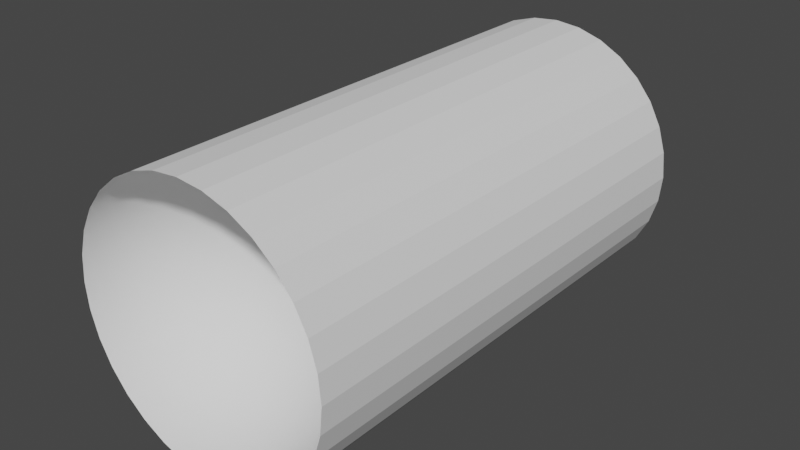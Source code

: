 # Source: Portal.blend  (saved by Blender 2.93.21; exported with 4.5.12 LTS)
import bpy
from mathutils import Matrix  # noqa: F401  (used for matrix-valued properties, if any)

bpy.ops.wm.read_factory_settings(use_empty=True)
scene = bpy.context.scene
scene.name = 'Scene'

# ---- collections
col_collection = bpy.data.collections.new('Collection'); scene.collection.children.link(col_collection)

# ---- world
world_world = bpy.data.worlds.new('World'); scene.world = world_world
world_world.use_nodes = True; world_world.node_tree.nodes.clear()
_N = world_world.node_tree.nodes; _L = world_world.node_tree.links
n0 = _N.new('ShaderNodeOutputWorld'); n0.name = 'World Output'; n0.location = (300, 300)
n1 = _N.new('ShaderNodeBackground'); n1.name = 'Background'; n1.location = (10, 300)
n1.inputs[0].default_value = (0.05088, 0.05088, 0.05088, 1.0)
_L.new(n1.outputs[0], n0.inputs[0])
n0.is_active_output = True
world_world.color = (0.05088, 0.05088, 0.05088)
world_world.use_sun_shadow = False
world_world.sun_shadow_jitter_overblur = 0.0

# ---- meshes
me_cylinder = bpy.data.meshes.new('Cylinder')
me_cylinder.from_pydata([(0.0, 1.825, 1.0), (0.0, -1.825, 1.0), (0.1951, 1.825, 0.9808), (0.1951, -1.825, 0.9808), (0.3827, 1.825, 0.9239), (0.3827, -1.825, 0.9239), (0.5556, 1.825, 0.8315), (0.5556, -1.825, 0.8315), (0.7071, 1.825, 0.7071), (0.7071, -1.825, 0.7071), (0.8315, 1.825, 0.5556), (0.8315, -1.825, 0.5556), (0.9239, 1.825, 0.3827), (0.9239, -1.825, 0.3827), (0.9808, 1.825, 0.1951), (0.9808, -1.825, 0.1951), (1.0, 1.825, 3.607e-08), (1.0, -1.825, -1.235e-07), (0.9808, 1.825, -0.1951), (0.9808, -1.825, -0.1951), (0.9239, 1.825, -0.3827), (0.9239, -1.825, -0.3827), (0.8315, 1.825, -0.5556), (0.8315, -1.825, -0.5556), (0.7071, 1.825, -0.7071), (0.7071, -1.825, -0.7071), (0.5556, 1.825, -0.8315), (0.5556, -1.825, -0.8315), (0.3827, 1.825, -0.9239), (0.3827, -1.825, -0.9239), (0.1951, 1.825, -0.9808), (0.1951, -1.825, -0.9808), (-8.742e-08, 1.825, -1.0), (-8.742e-08, -1.825, -1.0), (-0.1951, 1.825, -0.9808), (-0.1951, -1.825, -0.9808), (-0.3827, 1.825, -0.9239), (-0.3827, -1.825, -0.9239), (-0.5556, 1.825, -0.8315), (-0.5556, -1.825, -0.8315), (-0.7071, 1.825, -0.7071), (-0.7071, -1.825, -0.7071), (-0.8315, 1.825, -0.5556), (-0.8315, -1.825, -0.5556), (-0.9239, 1.825, -0.3827), (-0.9239, -1.825, -0.3827), (-0.9808, 1.825, -0.1951), (-0.9808, -1.825, -0.1951), (-1.0, 1.825, 9.17e-08), (-1.0, -1.825, -6.785e-08), (-0.9808, 1.825, 0.1951), (-0.9808, -1.825, 0.1951), (-0.9239, 1.825, 0.3827), (-0.9239, -1.825, 0.3827), (-0.8315, 1.825, 0.5556), (-0.8315, -1.825, 0.5556), (-0.7071, 1.825, 0.7071), (-0.7071, -1.825, 0.7071), (-0.5556, 1.825, 0.8315), (-0.5556, -1.825, 0.8315), (-0.3827, 1.825, 0.9239), (-0.3827, -1.825, 0.9239), (-0.1951, 1.825, 0.9808), (-0.1951, -1.825, 0.9808)], [], [(0, 1, 3, 2), (2, 3, 5, 4), (4, 5, 7, 6), (6, 7, 9, 8), (8, 9, 11, 10), (10, 11, 13, 12), (12, 13, 15, 14), (14, 15, 17, 16), (16, 17, 19, 18), (18, 19, 21, 20), (20, 21, 23, 22), (22, 23, 25, 24), (24, 25, 27, 26), (26, 27, 29, 28), (28, 29, 31, 30), (30, 31, 33, 32), (32, 33, 35, 34), (34, 35, 37, 36), (36, 37, 39, 38), (38, 39, 41, 40), (40, 41, 43, 42), (42, 43, 45, 44), (44, 45, 47, 46), (46, 47, 49, 48), (48, 49, 51, 50), (50, 51, 53, 52), (52, 53, 55, 54), (54, 55, 57, 56), (56, 57, 59, 58), (58, 59, 61, 60), (60, 61, 63, 62), (62, 63, 1, 0), (0, 2, 4, 6, 8, 10, 12, 14, 16, 18, 20, 22, 24, 26, 28, 30, 32, 34, 36, 38, 40, 42, 44, 46, 48, 50, 52, 54, 56, 58, 60, 62)])
_uv = me_cylinder.uv_layers.new(name='UVMap')
_uv.uv.foreach_set('vector', [1.0, 0.5, 1.0, 1.0, 0.9688, 1.0, 0.9688, 0.5, 0.9688, 0.5, 0.9688, 1.0, 0.9375, 1.0, 0.9375, 0.5, 0.9375, 0.5, 0.9375, 1.0, 0.9062, 1.0, 0.9062, 0.5, 0.9062, 0.5, 0.9062, 1.0, 0.875, 1.0, 0.875, 0.5, 0.875, 0.5, 0.875, 1.0, 0.8438, 1.0, 0.8438, 0.5, 0.8438, 0.5, 0.8438, 1.0, 0.8125, 1.0, 0.8125, 0.5, 0.8125, 0.5, 0.8125, 1.0, 0.7812, 1.0, 0.7812, 0.5, 0.7812, 0.5, 0.7812, 1.0, 0.75, 1.0, 0.75, 0.5, 0.75, 0.5, 0.75, 1.0, 0.7188, 1.0, 0.7188, 0.5, 0.7188, 0.5, 0.7188, 1.0, 0.6875, 1.0, 0.6875, 0.5, 0.6875, 0.5, 0.6875, 1.0, 0.6562, 1.0, 0.6562, 0.5, 0.6562, 0.5, 0.6562, 1.0, 0.625, 1.0, 0.625, 0.5, 0.625, 0.5, 0.625, 1.0, 0.5938, 1.0, 0.5938, 0.5, 0.5938, 0.5, 0.5938, 1.0, 0.5625, 1.0, 0.5625, 0.5, 0.5625, 0.5, 0.5625, 1.0, 0.5312, 1.0, 0.5312, 0.5, 0.5312, 0.5, 0.5312, 1.0, 0.5, 1.0, 0.5, 0.5, 0.5, 0.5, 0.5, 1.0, 0.4688, 1.0, 0.4688, 0.5, 0.4688, 0.5, 0.4688, 1.0, 0.4375, 1.0, 0.4375, 0.5, 0.4375, 0.5, 0.4375, 1.0, 0.4062, 1.0, 0.4062, 0.5, 0.4062, 0.5, 0.4062, 1.0, 0.375, 1.0, 0.375, 0.5, 0.375, 0.5, 0.375, 1.0, 0.3438, 1.0, 0.3438, 0.5, 0.3438, 0.5, 0.3438, 1.0, 0.3125, 1.0, 0.3125, 0.5, 0.3125, 0.5, 0.3125, 1.0, 0.2812, 1.0, 0.2812, 0.5, 0.2812, 0.5, 0.2812, 1.0, 0.25, 1.0, 0.25, 0.5, 0.25, 0.5, 0.25, 1.0, 0.2188, 1.0, 0.2188, 0.5, 0.2188, 0.5, 0.2188, 1.0, 0.1875, 1.0, 0.1875, 0.5, 0.1875, 0.5, 0.1875, 1.0, 0.1562, 1.0, 0.1562, 0.5, 0.1562, 0.5, 0.1562, 1.0, 0.125, 1.0, 0.125, 0.5, 0.125, 0.5, 0.125, 1.0, 0.09375, 1.0, 0.09375, 0.5, 0.09375, 0.5, 0.09375, 1.0, 0.0625, 1.0, 0.0625, 0.5, 0.0625, 0.5, 0.0625, 1.0, 0.03125, 1.0, 0.03125, 0.5, 0.03125, 0.5, 0.03125, 1.0, 0.0, 1.0, 0.0, 0.5, 0.75, 0.49, 0.7968, 0.4854, 0.8418, 0.4717, 0.8833, 0.4496, 0.9197, 0.4197, 0.9496, 0.3833, 0.9717, 0.3418, 0.9854, 0.2968, 0.99, 0.25, 0.9854, 0.2032, 0.9717, 0.1582, 0.9496, 0.1167, 0.9197, 0.08029, 0.8833, 0.05045, 0.8418, 0.02827, 0.7968, 0.01461, 0.75, 0.01, 0.7032, 0.01461, 0.6582, 0.02827, 0.6167, 0.05045, 0.5803, 0.08029, 0.5504, 0.1167, 0.5283, 0.1582, 0.5146, 0.2032, 0.51, 0.25, 0.5146, 0.2968, 0.5283, 0.3418, 0.5504, 0.3833, 0.5803, 0.4197, 0.6167, 0.4496, 0.6582, 0.4717, 0.7032, 0.4854])
me_cylinder.use_remesh_fix_poles = True
me_cylinder.use_remesh_preserve_attributes = False
me_cylinder.update()
me_sphere = bpy.data.meshes.new('Sphere')
me_sphere.from_pydata([(0.0, -1.27, 0.8315), (0.0, -1.119, 0.7071), (0.0, -0.9945, 0.5556), (0.1951, -1.826, 0.9808), (0.1913, -1.631, 0.9619), (0.1802, -1.443, 0.9061), (0.1622, -1.27, 0.8155), (0.1379, -1.119, 0.6935), (0.1084, -0.9945, 0.5449), (0.07466, -0.9021, 0.3753), (0.03806, -0.8452, 0.1913), (0.3827, -1.826, 0.9239), (0.3753, -1.631, 0.9061), (0.3536, -1.443, 0.8536), (0.3182, -1.27, 0.7682), (0.2706, -1.119, 0.6533), (0.2126, -0.9945, 0.5133), (0.1464, -0.9021, 0.3536), (0.07466, -0.8452, 0.1802), (0.5556, -1.826, 0.8315), (0.5449, -1.631, 0.8155), (0.5133, -1.443, 0.7682), (0.4619, -1.27, 0.6913), (0.3928, -1.119, 0.5879), (0.3087, -0.9945, 0.4619), (0.2126, -0.9021, 0.3182), (0.1084, -0.8452, 0.1622), (0.7071, -1.826, 0.7071), (0.6935, -1.631, 0.6935), (0.6533, -1.443, 0.6533), (0.5879, -1.27, 0.5879), (0.5, -1.119, 0.5), (0.3928, -0.9945, 0.3928), (0.2706, -0.9021, 0.2706), (0.1379, -0.8452, 0.1379), (0.8315, -1.826, 0.5556), (0.8155, -1.631, 0.5449), (0.7682, -1.443, 0.5133), (0.6913, -1.27, 0.4619), (0.5879, -1.119, 0.3928), (0.4619, -0.9945, 0.3087), (0.3182, -0.9021, 0.2126), (0.1622, -0.8452, 0.1084), (0.9239, -1.826, 0.3827), (0.9061, -1.631, 0.3753), (0.8536, -1.443, 0.3536), (0.7682, -1.27, 0.3182), (0.6533, -1.119, 0.2706), (0.5133, -0.9945, 0.2126), (0.3536, -0.9021, 0.1464), (0.1802, -0.8452, 0.07466), (0.9808, -1.826, 0.1951), (0.9619, -1.631, 0.1913), (0.9061, -1.443, 0.1802), (0.8155, -1.27, 0.1622), (0.6935, -1.119, 0.1379), (0.5449, -0.9945, 0.1084), (0.3753, -0.9021, 0.07466), (0.1913, -0.8452, 0.03806), (1.0, -1.826, -1.656e-07), (0.9808, -1.631, -8.256e-08), (0.9239, -1.443, -1.34e-07), (0.8315, -1.27, -8.17e-08), (0.7071, -1.119, -1.547e-08), (0.5556, -0.9945, -7.709e-08), (0.3827, -0.9021, -5.815e-08), (0.1951, -0.8452, -3.331e-08), (0.9808, -1.826, -0.1951), (0.9619, -1.631, -0.1913), (0.9061, -1.443, -0.1802), (0.8155, -1.27, -0.1622), (0.6935, -1.119, -0.1379), (0.5449, -0.9945, -0.1084), (0.3753, -0.9021, -0.07466), (0.1913, -0.8452, -0.03806), (0.9239, -1.826, -0.3827), (0.9061, -1.631, -0.3753), (0.8536, -1.443, -0.3536), (0.7682, -1.27, -0.3182), (0.6533, -1.119, -0.2706), (0.5133, -0.9945, -0.2126), (0.3536, -0.9021, -0.1464), (0.1802, -0.8452, -0.07466), (0.8315, -1.826, -0.5556), (0.8155, -1.631, -0.5449), (0.7682, -1.443, -0.5133), (0.6913, -1.27, -0.4619), (0.5879, -1.119, -0.3928), (0.4619, -0.9945, -0.3087), (0.3182, -0.9021, -0.2126), (0.1622, -0.8452, -0.1084), (0.7071, -1.826, -0.7071), (0.6935, -1.631, -0.6935), (0.6533, -1.443, -0.6533), (0.5879, -1.27, -0.5879), (0.5, -1.119, -0.5), (0.3928, -0.9945, -0.3928), (0.2706, -0.9021, -0.2706), (0.1379, -0.8452, -0.1379), (0.5556, -1.826, -0.8315), (0.5449, -1.631, -0.8155), (0.5133, -1.443, -0.7682), (0.4619, -1.27, -0.6913), (0.3928, -1.119, -0.5879), (0.3087, -0.9945, -0.4619), (0.2126, -0.9021, -0.3182), (0.1084, -0.8452, -0.1622), (0.3827, -1.826, -0.9239), (0.3753, -1.631, -0.9061), (0.3536, -1.443, -0.8536), (0.3182, -1.27, -0.7682), (0.2706, -1.119, -0.6533), (0.2126, -0.9945, -0.5133), (0.1464, -0.9021, -0.3536), (0.07466, -0.8452, -0.1802), (0.1951, -1.826, -0.9808), (0.1913, -1.631, -0.9619), (0.1802, -1.443, -0.9061), (0.1622, -1.27, -0.8155), (0.1379, -1.119, -0.6935), (0.1084, -0.9945, -0.5449), (0.07466, -0.9021, -0.3753), (0.03806, -0.8452, -0.1913), (-2.661e-07, -1.826, -1.0), (-7.235e-08, -1.631, -0.9808), (-1.171e-07, -1.443, -0.9239), (-4.255e-08, -1.27, -0.8315), (4.686e-08, -1.119, -0.7071), (-6.49e-08, -0.9945, -0.5556), (2.154e-09, -0.9021, -0.3827), (-1.571e-09, -0.8452, -0.1951), (-0.1951, -1.826, -0.9808), (-0.1913, -1.631, -0.9619), (-0.1802, -1.443, -0.9061), (-0.1622, -1.27, -0.8155), (-0.1379, -1.119, -0.6935), (-0.1084, -0.9945, -0.5449), (-0.07466, -0.9021, -0.3753), (-0.03806, -0.8452, -0.1913), (-0.3827, -1.826, -0.9239), (-0.3753, -1.631, -0.9061), (-0.3536, -1.443, -0.8536), (-0.3182, -1.27, -0.7682), (-0.2706, -1.119, -0.6533), (-0.2126, -0.9945, -0.5133), (-0.1464, -0.9021, -0.3536), (-0.07466, -0.8452, -0.1802), (-0.5556, -1.826, -0.8315), (-0.5449, -1.631, -0.8155), (-0.5133, -1.443, -0.7682), (-0.4619, -1.27, -0.6913), (-0.3928, -1.119, -0.5879), (-0.3087, -0.9945, -0.4619), (-0.2126, -0.9021, -0.3182), (-0.1084, -0.8452, -0.1622), (-0.7071, -1.826, -0.7071), (-0.6935, -1.631, -0.6935), (-0.6533, -1.443, -0.6533), (-0.5879, -1.27, -0.5879), (-0.5, -1.119, -0.5), (-0.3928, -0.9945, -0.3928), (-0.2706, -0.9021, -0.2706), (-0.1379, -0.8452, -0.1379), (-0.8315, -1.826, -0.5556), (-0.8155, -1.631, -0.5449), (-0.7682, -1.443, -0.5133), (-0.6913, -1.27, -0.4619), (-0.5879, -1.119, -0.3928), (-0.4619, -0.9945, -0.3087), (-0.3182, -0.9021, -0.2126), (-0.1622, -0.8452, -0.1084), (-0.9239, -1.826, -0.3827), (-0.9061, -1.631, -0.3753), (-0.8536, -1.443, -0.3536), (-0.7682, -1.27, -0.3182), (-0.6533, -1.119, -0.2706), (-0.5133, -0.9945, -0.2126), (-0.3536, -0.9021, -0.1464), (-0.1802, -0.8452, -0.07466), (-0.9808, -1.826, -0.1951), (-0.9619, -1.631, -0.1913), (-0.9061, -1.443, -0.1802), (-0.8155, -1.27, -0.1622), (-0.6935, -1.119, -0.1379), (-0.5449, -0.9945, -0.1084), (-0.3753, -0.9021, -0.07466), (-0.1913, -0.8452, -0.03806), (-1.0, -1.826, 3.858e-07), (-0.9808, -1.631, 8.135e-08), (-0.9239, -1.443, 1.343e-07), (-0.8315, -1.27, -7.197e-09), (-0.7071, -1.119, -6.018e-08), (-0.5556, -0.9945, 4.212e-08), (-0.3827, -0.9021, -2.09e-08), (-0.1951, -0.8452, -2.586e-08), (-0.9808, -1.826, 0.1951), (-0.9619, -1.631, 0.1913), (-0.9061, -1.443, 0.1802), (-0.8155, -1.27, 0.1622), (-0.6935, -1.119, 0.1379), (-0.5449, -0.9945, 0.1084), (-0.3753, -0.9021, 0.07466), (-0.1913, -0.8452, 0.03806), (-0.9239, -1.826, 0.3827), (-0.9061, -1.631, 0.3753), (-0.8536, -1.443, 0.3536), (-0.7682, -1.27, 0.3182), (-0.6533, -1.119, 0.2706), (-0.5133, -0.9945, 0.2126), (-0.3536, -0.9021, 0.1464), (-0.1802, -0.8452, 0.07466), (-0.8315, -1.826, 0.5556), (-0.8155, -1.631, 0.5449), (-0.7682, -1.443, 0.5133), (-0.6913, -1.27, 0.4619), (-0.5879, -1.119, 0.3928), (-0.4619, -0.9945, 0.3087), (-0.3182, -0.9021, 0.2126), (-0.1622, -0.8452, 0.1084), (-0.7071, -1.826, 0.7071), (-0.6935, -1.631, 0.6935), (-0.6533, -1.443, 0.6533), (-0.5879, -1.27, 0.5879), (-0.5, -1.119, 0.5), (-0.3928, -0.9945, 0.3928), (-0.2706, -0.9021, 0.2706), (-0.1379, -0.8452, 0.1379), (-0.5556, -1.826, 0.8315), (-0.5449, -1.631, 0.8155), (-0.5133, -1.443, 0.7682), (-0.4619, -1.27, 0.6913), (-0.3928, -1.119, 0.5879), (-0.3087, -0.9945, 0.4619), (-0.2126, -0.9021, 0.3182), (-0.1084, -0.8452, 0.1622), (-0.3827, -1.826, 0.9239), (-0.3753, -1.631, 0.9061), (-0.3536, -1.443, 0.8536), (-0.3182, -1.27, 0.7682), (-0.2706, -1.119, 0.6533), (-0.2126, -0.9945, 0.5133), (-0.1464, -0.9021, 0.3536), (-0.07466, -0.8452, 0.1802), (-0.1951, -1.826, 0.9808), (-0.1913, -1.631, 0.9619), (-0.1802, -1.443, 0.9061), (-0.1622, -1.27, 0.8155), (-0.1379, -1.119, 0.6935), (-0.1084, -0.9945, 0.5449), (-0.07466, -0.9021, 0.3753), (-0.03806, -0.8452, 0.1913), (5.386e-07, -1.826, 1.0), (2.257e-07, -1.631, 0.9808), (1.959e-07, -1.443, 0.9239), (6.921e-08, -0.9021, 0.3827), (2.823e-08, -0.8452, 0.1951), (0.0, -0.826, -4.371e-08)], [], [(0, 6, 5, 253), (1, 7, 6, 0), (2, 8, 7, 1), (254, 9, 8, 2), (255, 10, 9, 254), (256, 10, 255), (252, 4, 3, 251), (253, 5, 4, 252), (4, 12, 11, 3), (5, 13, 12, 4), (6, 14, 13, 5), (7, 15, 14, 6), (8, 16, 15, 7), (9, 17, 16, 8), (10, 18, 17, 9), (256, 18, 10), (16, 24, 23, 15), (17, 25, 24, 16), (18, 26, 25, 17), (256, 26, 18), (12, 20, 19, 11), (13, 21, 20, 12), (14, 22, 21, 13), (15, 23, 22, 14), (21, 29, 28, 20), (22, 30, 29, 21), (23, 31, 30, 22), (24, 32, 31, 23), (25, 33, 32, 24), (26, 34, 33, 25), (256, 34, 26), (20, 28, 27, 19), (33, 41, 40, 32), (34, 42, 41, 33), (256, 42, 34), (28, 36, 35, 27), (29, 37, 36, 28), (30, 38, 37, 29), (31, 39, 38, 30), (32, 40, 39, 31), (38, 46, 45, 37), (39, 47, 46, 38), (40, 48, 47, 39), (41, 49, 48, 40), (42, 50, 49, 41), (256, 50, 42), (36, 44, 43, 35), (37, 45, 44, 36), (50, 58, 57, 49), (256, 58, 50), (44, 52, 51, 43), (45, 53, 52, 44), (46, 54, 53, 45), (47, 55, 54, 46), (48, 56, 55, 47), (49, 57, 56, 48), (54, 62, 61, 53), (55, 63, 62, 54), (56, 64, 63, 55), (57, 65, 64, 56), (58, 66, 65, 57), (256, 66, 58), (52, 60, 59, 51), (53, 61, 60, 52), (66, 74, 73, 65), (256, 74, 66), (60, 68, 67, 59), (61, 69, 68, 60), (62, 70, 69, 61), (63, 71, 70, 62), (64, 72, 71, 63), (65, 73, 72, 64), (71, 79, 78, 70), (72, 80, 79, 71), (73, 81, 80, 72), (74, 82, 81, 73), (256, 82, 74), (68, 76, 75, 67), (69, 77, 76, 68), (70, 78, 77, 69), (256, 90, 82), (76, 84, 83, 75), (77, 85, 84, 76), (78, 86, 85, 77), (79, 87, 86, 78), (80, 88, 87, 79), (81, 89, 88, 80), (82, 90, 89, 81), (87, 95, 94, 86), (88, 96, 95, 87), (89, 97, 96, 88), (90, 98, 97, 89), (256, 98, 90), (84, 92, 91, 83), (85, 93, 92, 84), (86, 94, 93, 85), (256, 106, 98), (92, 100, 99, 91), (93, 101, 100, 92), (94, 102, 101, 93), (95, 103, 102, 94), (96, 104, 103, 95), (97, 105, 104, 96), (98, 106, 105, 97), (104, 112, 111, 103), (105, 113, 112, 104), (106, 114, 113, 105), (256, 114, 106), (100, 108, 107, 99), (101, 109, 108, 100), (102, 110, 109, 101), (103, 111, 110, 102), (109, 117, 116, 108), (110, 118, 117, 109), (111, 119, 118, 110), (112, 120, 119, 111), (113, 121, 120, 112), (114, 122, 121, 113), (256, 122, 114), (108, 116, 115, 107), (121, 129, 128, 120), (122, 130, 129, 121), (256, 130, 122), (116, 124, 123, 115), (117, 125, 124, 116), (118, 126, 125, 117), (119, 127, 126, 118), (120, 128, 127, 119), (125, 133, 132, 124), (126, 134, 133, 125), (127, 135, 134, 126), (128, 136, 135, 127), (129, 137, 136, 128), (130, 138, 137, 129), (256, 138, 130), (124, 132, 131, 123), (137, 145, 144, 136), (138, 146, 145, 137), (256, 146, 138), (132, 140, 139, 131), (133, 141, 140, 132), (134, 142, 141, 133), (135, 143, 142, 134), (136, 144, 143, 135), (142, 150, 149, 141), (143, 151, 150, 142), (144, 152, 151, 143), (145, 153, 152, 144), (146, 154, 153, 145), (256, 154, 146), (140, 148, 147, 139), (141, 149, 148, 140), (154, 162, 161, 153), (256, 162, 154), (148, 156, 155, 147), (149, 157, 156, 148), (150, 158, 157, 149), (151, 159, 158, 150), (152, 160, 159, 151), (153, 161, 160, 152), (158, 166, 165, 157), (159, 167, 166, 158), (160, 168, 167, 159), (161, 169, 168, 160), (162, 170, 169, 161), (256, 170, 162), (156, 164, 163, 155), (157, 165, 164, 156), (170, 178, 177, 169), (256, 178, 170), (164, 172, 171, 163), (165, 173, 172, 164), (166, 174, 173, 165), (167, 175, 174, 166), (168, 176, 175, 167), (169, 177, 176, 168), (175, 183, 182, 174), (176, 184, 183, 175), (177, 185, 184, 176), (178, 186, 185, 177), (256, 186, 178), (172, 180, 179, 171), (173, 181, 180, 172), (174, 182, 181, 173), (256, 194, 186), (180, 188, 187, 179), (181, 189, 188, 180), (182, 190, 189, 181), (183, 191, 190, 182), (184, 192, 191, 183), (185, 193, 192, 184), (186, 194, 193, 185), (192, 200, 199, 191), (193, 201, 200, 192), (194, 202, 201, 193), (256, 202, 194), (188, 196, 195, 187), (189, 197, 196, 188), (190, 198, 197, 189), (191, 199, 198, 190), (196, 204, 203, 195), (197, 205, 204, 196), (198, 206, 205, 197), (199, 207, 206, 198), (200, 208, 207, 199), (201, 209, 208, 200), (202, 210, 209, 201), (256, 210, 202), (208, 216, 215, 207), (209, 217, 216, 208), (210, 218, 217, 209), (256, 218, 210), (204, 212, 211, 203), (205, 213, 212, 204), (206, 214, 213, 205), (207, 215, 214, 206), (213, 221, 220, 212), (214, 222, 221, 213), (215, 223, 222, 214), (216, 224, 223, 215), (217, 225, 224, 216), (218, 226, 225, 217), (256, 226, 218), (212, 220, 219, 211), (225, 233, 232, 224), (226, 234, 233, 225), (256, 234, 226), (220, 228, 227, 219), (221, 229, 228, 220), (222, 230, 229, 221), (223, 231, 230, 222), (224, 232, 231, 223), (229, 237, 236, 228), (230, 238, 237, 229), (231, 239, 238, 230), (232, 240, 239, 231), (233, 241, 240, 232), (234, 242, 241, 233), (256, 242, 234), (228, 236, 235, 227), (241, 249, 248, 240), (242, 250, 249, 241), (256, 250, 242), (236, 244, 243, 235), (237, 245, 244, 236), (238, 246, 245, 237), (239, 247, 246, 238), (240, 248, 247, 239), (246, 0, 253, 245), (247, 1, 0, 246), (248, 2, 1, 247), (249, 254, 2, 248), (250, 255, 254, 249), (256, 255, 250), (244, 252, 251, 243), (245, 253, 252, 244)])
me_sphere.polygons.foreach_set('use_smooth', [True] * 256)
_uv = me_sphere.uv_layers.new(name='UVMap')
_uv.uv.foreach_set('vector', [0.75, 0.3125, 0.7188, 0.3125, 0.7188, 0.375, 0.75, 0.375, 0.75, 0.25, 0.7188, 0.25, 0.7188, 0.3125, 0.75, 0.3125, 0.75, 0.1875, 0.7188, 0.1875, 0.7188, 0.25, 0.75, 0.25, 0.75, 0.125, 0.7188, 0.125, 0.7188, 0.1875, 0.75, 0.1875, 0.75, 0.0625, 0.7188, 0.0625, 0.7188, 0.125, 0.75, 0.125, 0.7344, 0.0, 0.7188, 0.0625, 0.75, 0.0625, 0.75, 0.4375, 0.7188, 0.4375, 0.7188, 0.5, 0.75, 0.5, 0.75, 0.375, 0.7188, 0.375, 0.7188, 0.4375, 0.75, 0.4375, 0.7188, 0.4375, 0.6875, 0.4375, 0.6875, 0.5, 0.7188, 0.5, 0.7188, 0.375, 0.6875, 0.375, 0.6875, 0.4375, 0.7188, 0.4375, 0.7188, 0.3125, 0.6875, 0.3125, 0.6875, 0.375, 0.7188, 0.375, 0.7188, 0.25, 0.6875, 0.25, 0.6875, 0.3125, 0.7188, 0.3125, 0.7188, 0.1875, 0.6875, 0.1875, 0.6875, 0.25, 0.7188, 0.25, 0.7188, 0.125, 0.6875, 0.125, 0.6875, 0.1875, 0.7188, 0.1875, 0.7188, 0.0625, 0.6875, 0.0625, 0.6875, 0.125, 0.7188, 0.125, 0.7031, 0.0, 0.6875, 0.0625, 0.7188, 0.0625, 0.6875, 0.1875, 0.6562, 0.1875, 0.6562, 0.25, 0.6875, 0.25, 0.6875, 0.125, 0.6562, 0.125, 0.6562, 0.1875, 0.6875, 0.1875, 0.6875, 0.0625, 0.6562, 0.0625, 0.6562, 0.125, 0.6875, 0.125, 0.6719, 0.0, 0.6562, 0.0625, 0.6875, 0.0625, 0.6875, 0.4375, 0.6562, 0.4375, 0.6562, 0.5, 0.6875, 0.5, 0.6875, 0.375, 0.6562, 0.375, 0.6562, 0.4375, 0.6875, 0.4375, 0.6875, 0.3125, 0.6562, 0.3125, 0.6562, 0.375, 0.6875, 0.375, 0.6875, 0.25, 0.6562, 0.25, 0.6562, 0.3125, 0.6875, 0.3125, 0.6562, 0.375, 0.625, 0.375, 0.625, 0.4375, 0.6562, 0.4375, 0.6562, 0.3125, 0.625, 0.3125, 0.625, 0.375, 0.6562, 0.375, 0.6562, 0.25, 0.625, 0.25, 0.625, 0.3125, 0.6562, 0.3125, 0.6562, 0.1875, 0.625, 0.1875, 0.625, 0.25, 0.6562, 0.25, 0.6562, 0.125, 0.625, 0.125, 0.625, 0.1875, 0.6562, 0.1875, 0.6562, 0.0625, 0.625, 0.0625, 0.625, 0.125, 0.6562, 0.125, 0.6406, 0.0, 0.625, 0.0625, 0.6562, 0.0625, 0.6562, 0.4375, 0.625, 0.4375, 0.625, 0.5, 0.6562, 0.5, 0.625, 0.125, 0.5938, 0.125, 0.5938, 0.1875, 0.625, 0.1875, 0.625, 0.0625, 0.5937, 0.0625, 0.5938, 0.125, 0.625, 0.125, 0.6094, 0.0, 0.5937, 0.0625, 0.625, 0.0625, 0.625, 0.4375, 0.5938, 0.4375, 0.5938, 0.5, 0.625, 0.5, 0.625, 0.375, 0.5938, 0.375, 0.5938, 0.4375, 0.625, 0.4375, 0.625, 0.3125, 0.5938, 0.3125, 0.5938, 0.375, 0.625, 0.375, 0.625, 0.25, 0.5938, 0.25, 0.5938, 0.3125, 0.625, 0.3125, 0.625, 0.1875, 0.5938, 0.1875, 0.5938, 0.25, 0.625, 0.25, 0.5938, 0.3125, 0.5625, 0.3125, 0.5625, 0.375, 0.5938, 0.375, 0.5938, 0.25, 0.5625, 0.25, 0.5625, 0.3125, 0.5938, 0.3125, 0.5938, 0.1875, 0.5625, 0.1875, 0.5625, 0.25, 0.5938, 0.25, 0.5938, 0.125, 0.5625, 0.125, 0.5625, 0.1875, 0.5938, 0.1875, 0.5937, 0.0625, 0.5625, 0.0625, 0.5625, 0.125, 0.5938, 0.125, 0.5781, 0.0, 0.5625, 0.0625, 0.5937, 0.0625, 0.5938, 0.4375, 0.5625, 0.4375, 0.5625, 0.5, 0.5938, 0.5, 0.5938, 0.375, 0.5625, 0.375, 0.5625, 0.4375, 0.5938, 0.4375, 0.5625, 0.0625, 0.5312, 0.0625, 0.5312, 0.125, 0.5625, 0.125, 0.5469, 0.0, 0.5312, 0.0625, 0.5625, 0.0625, 0.5625, 0.4375, 0.5312, 0.4375, 0.5312, 0.5, 0.5625, 0.5, 0.5625, 0.375, 0.5312, 0.375, 0.5312, 0.4375, 0.5625, 0.4375, 0.5625, 0.3125, 0.5312, 0.3125, 0.5312, 0.375, 0.5625, 0.375, 0.5625, 0.25, 0.5312, 0.25, 0.5312, 0.3125, 0.5625, 0.3125, 0.5625, 0.1875, 0.5312, 0.1875, 0.5312, 0.25, 0.5625, 0.25, 0.5625, 0.125, 0.5312, 0.125, 0.5312, 0.1875, 0.5625, 0.1875, 0.5312, 0.3125, 0.5, 0.3125, 0.5, 0.375, 0.5312, 0.375, 0.5312, 0.25, 0.5, 0.25, 0.5, 0.3125, 0.5312, 0.3125, 0.5312, 0.1875, 0.5, 0.1875, 0.5, 0.25, 0.5312, 0.25, 0.5312, 0.125, 0.5, 0.125, 0.5, 0.1875, 0.5312, 0.1875, 0.5312, 0.0625, 0.5, 0.0625, 0.5, 0.125, 0.5312, 0.125, 0.5156, 0.0, 0.5, 0.0625, 0.5312, 0.0625, 0.5312, 0.4375, 0.5, 0.4375, 0.5, 0.5, 0.5312, 0.5, 0.5312, 0.375, 0.5, 0.375, 0.5, 0.4375, 0.5312, 0.4375, 0.5, 0.0625, 0.4687, 0.0625, 0.4687, 0.125, 0.5, 0.125, 0.4844, 0.0, 0.4687, 0.0625, 0.5, 0.0625, 0.5, 0.4375, 0.4688, 0.4375, 0.4687, 0.5, 0.5, 0.5, 0.5, 0.375, 0.4687, 0.375, 0.4688, 0.4375, 0.5, 0.4375, 0.5, 0.3125, 0.4687, 0.3125, 0.4687, 0.375, 0.5, 0.375, 0.5, 0.25, 0.4688, 0.25, 0.4687, 0.3125, 0.5, 0.3125, 0.5, 0.1875, 0.4687, 0.1875, 0.4688, 0.25, 0.5, 0.25, 0.5, 0.125, 0.4687, 0.125, 0.4687, 0.1875, 0.5, 0.1875, 0.4688, 0.25, 0.4375, 0.25, 0.4375, 0.3125, 0.4687, 0.3125, 0.4687, 0.1875, 0.4375, 0.1875, 0.4375, 0.25, 0.4688, 0.25, 0.4687, 0.125, 0.4375, 0.125, 0.4375, 0.1875, 0.4687, 0.1875, 0.4687, 0.0625, 0.4375, 0.0625, 0.4375, 0.125, 0.4687, 0.125, 0.4531, 0.0, 0.4375, 0.0625, 0.4687, 0.0625, 0.4688, 0.4375, 0.4375, 0.4375, 0.4375, 0.5, 0.4687, 0.5, 0.4687, 0.375, 0.4375, 0.375, 0.4375, 0.4375, 0.4688, 0.4375, 0.4687, 0.3125, 0.4375, 0.3125, 0.4375, 0.375, 0.4687, 0.375, 0.4219, 0.0, 0.4062, 0.0625, 0.4375, 0.0625, 0.4375, 0.4375, 0.4062, 0.4375, 0.4062, 0.5, 0.4375, 0.5, 0.4375, 0.375, 0.4062, 0.375, 0.4062, 0.4375, 0.4375, 0.4375, 0.4375, 0.3125, 0.4062, 0.3125, 0.4062, 0.375, 0.4375, 0.375, 0.4375, 0.25, 0.4062, 0.25, 0.4062, 0.3125, 0.4375, 0.3125, 0.4375, 0.1875, 0.4062, 0.1875, 0.4062, 0.25, 0.4375, 0.25, 0.4375, 0.125, 0.4062, 0.125, 0.4062, 0.1875, 0.4375, 0.1875, 0.4375, 0.0625, 0.4062, 0.0625, 0.4062, 0.125, 0.4375, 0.125, 0.4062, 0.25, 0.375, 0.25, 0.375, 0.3125, 0.4062, 0.3125, 0.4062, 0.1875, 0.375, 0.1875, 0.375, 0.25, 0.4062, 0.25, 0.4062, 0.125, 0.375, 0.125, 0.375, 0.1875, 0.4062, 0.1875, 0.4062, 0.0625, 0.375, 0.0625, 0.375, 0.125, 0.4062, 0.125, 0.3906, 0.0, 0.375, 0.0625, 0.4062, 0.0625, 0.4062, 0.4375, 0.375, 0.4375, 0.375, 0.5, 0.4062, 0.5, 0.4062, 0.375, 0.375, 0.375, 0.375, 0.4375, 0.4062, 0.4375, 0.4062, 0.3125, 0.375, 0.3125, 0.375, 0.375, 0.4062, 0.375, 0.3594, 0.0, 0.3437, 0.0625, 0.375, 0.0625, 0.375, 0.4375, 0.3438, 0.4375, 0.3437, 0.5, 0.375, 0.5, 0.375, 0.375, 0.3438, 0.375, 0.3438, 0.4375, 0.375, 0.4375, 0.375, 0.3125, 0.3438, 0.3125, 0.3438, 0.375, 0.375, 0.375, 0.375, 0.25, 0.3438, 0.25, 0.3438, 0.3125, 0.375, 0.3125, 0.375, 0.1875, 0.3438, 0.1875, 0.3438, 0.25, 0.375, 0.25, 0.375, 0.125, 0.3438, 0.125, 0.3438, 0.1875, 0.375, 0.1875, 0.375, 0.0625, 0.3437, 0.0625, 0.3438, 0.125, 0.375, 0.125, 0.3438, 0.1875, 0.3125, 0.1875, 0.3125, 0.25, 0.3438, 0.25, 0.3438, 0.125, 0.3125, 0.125, 0.3125, 0.1875, 0.3438, 0.1875, 0.3437, 0.0625, 0.3125, 0.0625, 0.3125, 0.125, 0.3438, 0.125, 0.3281, 0.0, 0.3125, 0.0625, 0.3437, 0.0625, 0.3438, 0.4375, 0.3125, 0.4375, 0.3125, 0.5, 0.3437, 0.5, 0.3438, 0.375, 0.3125, 0.375, 0.3125, 0.4375, 0.3438, 0.4375, 0.3438, 0.3125, 0.3125, 0.3125, 0.3125, 0.375, 0.3438, 0.375, 0.3438, 0.25, 0.3125, 0.25, 0.3125, 0.3125, 0.3438, 0.3125, 0.3125, 0.375, 0.2812, 0.375, 0.2812, 0.4375, 0.3125, 0.4375, 0.3125, 0.3125, 0.2812, 0.3125, 0.2812, 0.375, 0.3125, 0.375, 0.3125, 0.25, 0.2812, 0.25, 0.2812, 0.3125, 0.3125, 0.3125, 0.3125, 0.1875, 0.2812, 0.1875, 0.2812, 0.25, 0.3125, 0.25, 0.3125, 0.125, 0.2812, 0.125, 0.2812, 0.1875, 0.3125, 0.1875, 0.3125, 0.0625, 0.2812, 0.0625, 0.2812, 0.125, 0.3125, 0.125, 0.2969, 0.0, 0.2812, 0.0625, 0.3125, 0.0625, 0.3125, 0.4375, 0.2812, 0.4375, 0.2812, 0.5, 0.3125, 0.5, 0.2812, 0.125, 0.25, 0.125, 0.25, 0.1875, 0.2812, 0.1875, 0.2812, 0.0625, 0.25, 0.0625, 0.25, 0.125, 0.2812, 0.125, 0.2656, 0.0, 0.25, 0.0625, 0.2812, 0.0625, 0.2812, 0.4375, 0.25, 0.4375, 0.25, 0.5, 0.2812, 0.5, 0.2812, 0.375, 0.25, 0.375, 0.25, 0.4375, 0.2812, 0.4375, 0.2812, 0.3125, 0.25, 0.3125, 0.25, 0.375, 0.2812, 0.375, 0.2812, 0.25, 0.25, 0.25, 0.25, 0.3125, 0.2812, 0.3125, 0.2812, 0.1875, 0.25, 0.1875, 0.25, 0.25, 0.2812, 0.25, 0.25, 0.375, 0.2188, 0.375, 0.2188, 0.4375, 0.25, 0.4375, 0.25, 0.3125, 0.2188, 0.3125, 0.2188, 0.375, 0.25, 0.375, 0.25, 0.25, 0.2188, 0.25, 0.2188, 0.3125, 0.25, 0.3125, 0.25, 0.1875, 0.2188, 0.1875, 0.2188, 0.25, 0.25, 0.25, 0.25, 0.125, 0.2188, 0.125, 0.2188, 0.1875, 0.25, 0.1875, 0.25, 0.0625, 0.2188, 0.0625, 0.2188, 0.125, 0.25, 0.125, 0.2344, 0.0, 0.2188, 0.0625, 0.25, 0.0625, 0.25, 0.4375, 0.2188, 0.4375, 0.2187, 0.5, 0.25, 0.5, 0.2188, 0.125, 0.1875, 0.125, 0.1875, 0.1875, 0.2188, 0.1875, 0.2188, 0.0625, 0.1875, 0.0625, 0.1875, 0.125, 0.2188, 0.125, 0.2031, 0.0, 0.1875, 0.0625, 0.2188, 0.0625, 0.2188, 0.4375, 0.1875, 0.4375, 0.1875, 0.5, 0.2187, 0.5, 0.2188, 0.375, 0.1875, 0.375, 0.1875, 0.4375, 0.2188, 0.4375, 0.2188, 0.3125, 0.1875, 0.3125, 0.1875, 0.375, 0.2188, 0.375, 0.2188, 0.25, 0.1875, 0.25, 0.1875, 0.3125, 0.2188, 0.3125, 0.2188, 0.1875, 0.1875, 0.1875, 0.1875, 0.25, 0.2188, 0.25, 0.1875, 0.3125, 0.1563, 0.3125, 0.1562, 0.375, 0.1875, 0.375, 0.1875, 0.25, 0.1563, 0.25, 0.1563, 0.3125, 0.1875, 0.3125, 0.1875, 0.1875, 0.1562, 0.1875, 0.1563, 0.25, 0.1875, 0.25, 0.1875, 0.125, 0.1563, 0.125, 0.1562, 0.1875, 0.1875, 0.1875, 0.1875, 0.0625, 0.1563, 0.0625, 0.1563, 0.125, 0.1875, 0.125, 0.1719, 0.0, 0.1563, 0.0625, 0.1875, 0.0625, 0.1875, 0.4375, 0.1562, 0.4375, 0.1562, 0.5, 0.1875, 0.5, 0.1875, 0.375, 0.1562, 0.375, 0.1562, 0.4375, 0.1875, 0.4375, 0.1563, 0.0625, 0.125, 0.0625, 0.125, 0.125, 0.1563, 0.125, 0.1406, 0.0, 0.125, 0.0625, 0.1563, 0.0625, 0.1562, 0.4375, 0.125, 0.4375, 0.125, 0.5, 0.1562, 0.5, 0.1562, 0.375, 0.125, 0.375, 0.125, 0.4375, 0.1562, 0.4375, 0.1563, 0.3125, 0.125, 0.3125, 0.125, 0.375, 0.1562, 0.375, 0.1563, 0.25, 0.125, 0.25, 0.125, 0.3125, 0.1563, 0.3125, 0.1562, 0.1875, 0.125, 0.1875, 0.125, 0.25, 0.1563, 0.25, 0.1563, 0.125, 0.125, 0.125, 0.125, 0.1875, 0.1562, 0.1875, 0.125, 0.3125, 0.09375, 0.3125, 0.09375, 0.375, 0.125, 0.375, 0.125, 0.25, 0.09375, 0.25, 0.09375, 0.3125, 0.125, 0.3125, 0.125, 0.1875, 0.09375, 0.1875, 0.09375, 0.25, 0.125, 0.25, 0.125, 0.125, 0.09375, 0.125, 0.09375, 0.1875, 0.125, 0.1875, 0.125, 0.0625, 0.09375, 0.0625, 0.09375, 0.125, 0.125, 0.125, 0.1094, 0.0, 0.09375, 0.0625, 0.125, 0.0625, 0.125, 0.4375, 0.09375, 0.4375, 0.09375, 0.5, 0.125, 0.5, 0.125, 0.375, 0.09375, 0.375, 0.09375, 0.4375, 0.125, 0.4375, 0.09375, 0.0625, 0.0625, 0.0625, 0.0625, 0.125, 0.09375, 0.125, 0.07813, 0.0, 0.0625, 0.0625, 0.09375, 0.0625, 0.09375, 0.4375, 0.0625, 0.4375, 0.0625, 0.5, 0.09375, 0.5, 0.09375, 0.375, 0.0625, 0.375, 0.0625, 0.4375, 0.09375, 0.4375, 0.09375, 0.3125, 0.0625, 0.3125, 0.0625, 0.375, 0.09375, 0.375, 0.09375, 0.25, 0.0625, 0.25, 0.0625, 0.3125, 0.09375, 0.3125, 0.09375, 0.1875, 0.0625, 0.1875, 0.0625, 0.25, 0.09375, 0.25, 0.09375, 0.125, 0.0625, 0.125, 0.0625, 0.1875, 0.09375, 0.1875, 0.0625, 0.25, 0.03125, 0.25, 0.03125, 0.3125, 0.0625, 0.3125, 0.0625, 0.1875, 0.03125, 0.1875, 0.03125, 0.25, 0.0625, 0.25, 0.0625, 0.125, 0.03125, 0.125, 0.03125, 0.1875, 0.0625, 0.1875, 0.0625, 0.0625, 0.03125, 0.0625, 0.03125, 0.125, 0.0625, 0.125, 0.04688, 0.0, 0.03125, 0.0625, 0.0625, 0.0625, 0.0625, 0.4375, 0.03125, 0.4375, 0.03125, 0.5, 0.0625, 0.5, 0.0625, 0.375, 0.03125, 0.375, 0.03125, 0.4375, 0.0625, 0.4375, 0.0625, 0.3125, 0.03125, 0.3125, 0.03125, 0.375, 0.0625, 0.375, 0.01563, 0.0, 8.941e-08, 0.0625, 0.03125, 0.0625, 0.03125, 0.4375, 0.0, 0.4375, 0.0, 0.5, 0.03125, 0.5, 0.03125, 0.375, 0.0, 0.375, 0.0, 0.4375, 0.03125, 0.4375, 0.03125, 0.3125, 2.98e-08, 0.3125, 0.0, 0.375, 0.03125, 0.375, 0.03125, 0.25, 2.98e-08, 0.25, 2.98e-08, 0.3125, 0.03125, 0.3125, 0.03125, 0.1875, 0.0, 0.1875, 2.98e-08, 0.25, 0.03125, 0.25, 0.03125, 0.125, 2.98e-08, 0.125, 0.0, 0.1875, 0.03125, 0.1875, 0.03125, 0.0625, 8.941e-08, 0.0625, 2.98e-08, 0.125, 0.03125, 0.125, 1.0, 0.1875, 0.9688, 0.1875, 0.9688, 0.25, 1.0, 0.25, 1.0, 0.125, 0.9688, 0.125, 0.9688, 0.1875, 1.0, 0.1875, 1.0, 0.0625, 0.9688, 0.0625, 0.9688, 0.125, 1.0, 0.125, 0.9844, 0.0, 0.9688, 0.0625, 1.0, 0.0625, 1.0, 0.4375, 0.9688, 0.4375, 0.9687, 0.5, 1.0, 0.5, 1.0, 0.375, 0.9687, 0.375, 0.9688, 0.4375, 1.0, 0.4375, 1.0, 0.3125, 0.9688, 0.3125, 0.9687, 0.375, 1.0, 0.375, 1.0, 0.25, 0.9688, 0.25, 0.9688, 0.3125, 1.0, 0.3125, 0.9688, 0.4375, 0.9375, 0.4375, 0.9375, 0.5, 0.9687, 0.5, 0.9687, 0.375, 0.9375, 0.375, 0.9375, 0.4375, 0.9688, 0.4375, 0.9688, 0.3125, 0.9375, 0.3125, 0.9375, 0.375, 0.9687, 0.375, 0.9688, 0.25, 0.9375, 0.25, 0.9375, 0.3125, 0.9688, 0.3125, 0.9688, 0.1875, 0.9375, 0.1875, 0.9375, 0.25, 0.9688, 0.25, 0.9688, 0.125, 0.9375, 0.125, 0.9375, 0.1875, 0.9688, 0.1875, 0.9688, 0.0625, 0.9375, 0.0625, 0.9375, 0.125, 0.9688, 0.125, 0.9531, 0.0, 0.9375, 0.0625, 0.9688, 0.0625, 0.9375, 0.1875, 0.9062, 0.1875, 0.9062, 0.25, 0.9375, 0.25, 0.9375, 0.125, 0.9062, 0.125, 0.9062, 0.1875, 0.9375, 0.1875, 0.9375, 0.0625, 0.9062, 0.0625, 0.9062, 0.125, 0.9375, 0.125, 0.9219, 0.0, 0.9062, 0.0625, 0.9375, 0.0625, 0.9375, 0.4375, 0.9062, 0.4375, 0.9062, 0.5, 0.9375, 0.5, 0.9375, 0.375, 0.9062, 0.375, 0.9062, 0.4375, 0.9375, 0.4375, 0.9375, 0.3125, 0.9062, 0.3125, 0.9062, 0.375, 0.9375, 0.375, 0.9375, 0.25, 0.9062, 0.25, 0.9062, 0.3125, 0.9375, 0.3125, 0.9062, 0.375, 0.875, 0.375, 0.875, 0.4375, 0.9062, 0.4375, 0.9062, 0.3125, 0.875, 0.3125, 0.875, 0.375, 0.9062, 0.375, 0.9062, 0.25, 0.875, 0.25, 0.875, 0.3125, 0.9062, 0.3125, 0.9062, 0.1875, 0.875, 0.1875, 0.875, 0.25, 0.9062, 0.25, 0.9062, 0.125, 0.875, 0.125, 0.875, 0.1875, 0.9062, 0.1875, 0.9062, 0.0625, 0.875, 0.0625, 0.875, 0.125, 0.9062, 0.125, 0.8906, 0.0, 0.875, 0.0625, 0.9062, 0.0625, 0.9062, 0.4375, 0.875, 0.4375, 0.875, 0.5, 0.9062, 0.5, 0.875, 0.125, 0.8438, 0.125, 0.8438, 0.1875, 0.875, 0.1875, 0.875, 0.0625, 0.8438, 0.0625, 0.8438, 0.125, 0.875, 0.125, 0.8594, 0.0, 0.8438, 0.0625, 0.875, 0.0625, 0.875, 0.4375, 0.8438, 0.4375, 0.8437, 0.5, 0.875, 0.5, 0.875, 0.375, 0.8438, 0.375, 0.8438, 0.4375, 0.875, 0.4375, 0.875, 0.3125, 0.8438, 0.3125, 0.8438, 0.375, 0.875, 0.375, 0.875, 0.25, 0.8438, 0.25, 0.8438, 0.3125, 0.875, 0.3125, 0.875, 0.1875, 0.8438, 0.1875, 0.8438, 0.25, 0.875, 0.25, 0.8438, 0.375, 0.8125, 0.375, 0.8125, 0.4375, 0.8438, 0.4375, 0.8438, 0.3125, 0.8125, 0.3125, 0.8125, 0.375, 0.8438, 0.375, 0.8438, 0.25, 0.8125, 0.25, 0.8125, 0.3125, 0.8438, 0.3125, 0.8438, 0.1875, 0.8125, 0.1875, 0.8125, 0.25, 0.8438, 0.25, 0.8438, 0.125, 0.8125, 0.125, 0.8125, 0.1875, 0.8438, 0.1875, 0.8438, 0.0625, 0.8125, 0.0625, 0.8125, 0.125, 0.8438, 0.125, 0.8281, 0.0, 0.8125, 0.0625, 0.8438, 0.0625, 0.8438, 0.4375, 0.8125, 0.4375, 0.8125, 0.5, 0.8437, 0.5, 0.8125, 0.125, 0.7812, 0.125, 0.7812, 0.1875, 0.8125, 0.1875, 0.8125, 0.0625, 0.7812, 0.0625, 0.7812, 0.125, 0.8125, 0.125, 0.7969, 0.0, 0.7812, 0.0625, 0.8125, 0.0625, 0.8125, 0.4375, 0.7812, 0.4375, 0.7812, 0.5, 0.8125, 0.5, 0.8125, 0.375, 0.7812, 0.375, 0.7812, 0.4375, 0.8125, 0.4375, 0.8125, 0.3125, 0.7812, 0.3125, 0.7812, 0.375, 0.8125, 0.375, 0.8125, 0.25, 0.7812, 0.25, 0.7812, 0.3125, 0.8125, 0.3125, 0.8125, 0.1875, 0.7812, 0.1875, 0.7812, 0.25, 0.8125, 0.25, 0.7812, 0.3125, 0.75, 0.3125, 0.75, 0.375, 0.7812, 0.375, 0.7812, 0.25, 0.75, 0.25, 0.75, 0.3125, 0.7812, 0.3125, 0.7812, 0.1875, 0.75, 0.1875, 0.75, 0.25, 0.7812, 0.25, 0.7812, 0.125, 0.75, 0.125, 0.75, 0.1875, 0.7812, 0.1875, 0.7812, 0.0625, 0.75, 0.0625, 0.75, 0.125, 0.7812, 0.125, 0.7656, 0.0, 0.75, 0.0625, 0.7812, 0.0625, 0.7812, 0.4375, 0.75, 0.4375, 0.75, 0.5, 0.7812, 0.5, 0.7812, 0.375, 0.75, 0.375, 0.75, 0.4375, 0.7812, 0.4375])
me_sphere.use_remesh_fix_poles = True
me_sphere.use_remesh_preserve_attributes = False
me_sphere.update()

# ---- objects
ob_cylinder = bpy.data.objects.new('Cylinder', me_cylinder)
ob_sphere = bpy.data.objects.new('Sphere', me_sphere)

# ---- transforms, parenting, visibility, modifiers, constraints
ob_cylinder.location = (0.0, 0.0, 0.0)
ob_sphere.location = (0.0, 0.0, 0.0)

# ---- collection membership
col_collection.objects.link(ob_cylinder)
col_collection.objects.link(ob_sphere)

# ---- scene / render settings (as saved in the file)
scene.frame_start = 1; scene.frame_end = 250; scene.frame_set(1)
scene.render.engine = 'BLENDER_EEVEE_NEXT'
scene.cycles.use_denoising = False
scene.cycles.samples = 128
scene.cycles.sampling_pattern = 'TABULATED_SOBOL'
scene.cycles.use_adaptive_sampling = False
scene.cycles.use_light_tree = False
scene.view_settings.view_transform = 'Filmic'
bpy.context.view_layer.update()

# ---- added for rendering (the .blend has no active camera and no usable light): camera, sun
cam_auto = bpy.data.cameras.new('AutoCamera')
cam_auto.lens = 50.0
cam_auto.sensor_width = 36.0
cam_auto.clip_end = 1000.0
ob_auto_camera = bpy.data.objects.new('AutoCamera', cam_auto)
scene.collection.objects.link(ob_auto_camera)
ob_auto_camera.location = (4.27311, -5.12818, 3.41849)
ob_auto_camera.rotation_euler = (1.09748, -7.21219e-08, 0.694738)
scene.camera = ob_auto_camera
light_auto_sun = bpy.data.lights.new('AutoSun', 'SUN')
light_auto_sun.energy = 3.0
light_auto_sun.angle = 0.0523599
ob_auto_sun = bpy.data.objects.new('AutoSun', light_auto_sun)
scene.collection.objects.link(ob_auto_sun)
ob_auto_sun.rotation_euler = (0.872665, 0.174533, 0.523599)
bpy.context.view_layer.update()
